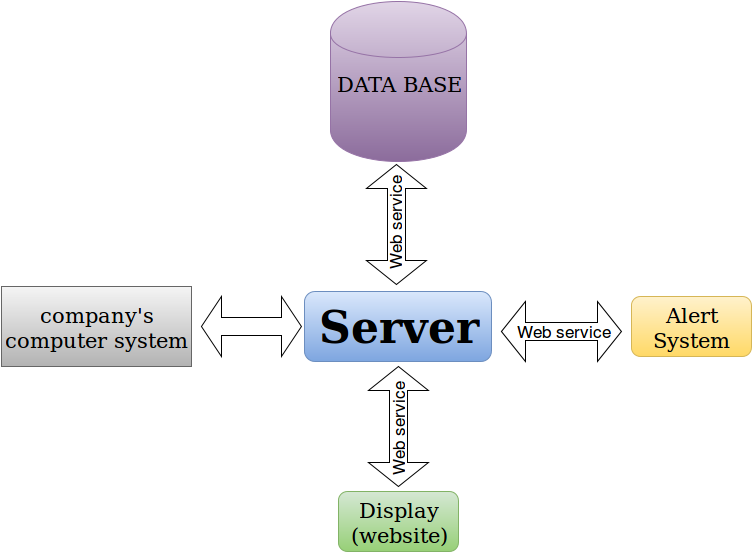

The diagram above was exported from draw.io. Its source (the exported page's mxGraphModel, read from the mxfile embedded in the PNG):
<mxGraphModel dx="815" dy="498" grid="1" gridSize="10" guides="1" tooltips="1" connect="1" arrows="1" fold="1" page="1" pageScale="1" pageWidth="826" pageHeight="1169" background="#ffffff" math="0">
  <root>
    <mxCell id="0" />
    <mxCell id="1" parent="0" />
    <mxCell id="2" value="&lt;h1&gt;&lt;font style=&quot;font-size: 44px&quot; face=&quot;Garamond&quot;&gt;Server&lt;/font&gt;&lt;/h1&gt;" style="rounded=1;whiteSpace=wrap;html=1;plain-blue" vertex="1" parent="1">
      <mxGeometry x="343" y="340" width="187" height="70" as="geometry" />
    </mxCell>
    <mxCell id="4" value="&lt;font style=&quot;font-size: 27px&quot;&gt;&lt;font style=&quot;font-size: 21px&quot; face=&quot;Garamond&quot;&gt;DATA BASE&lt;/font&gt;&lt;br&gt;&lt;/font&gt;" style="shape=cylinder;whiteSpace=wrap;html=1;plain-purple" vertex="1" parent="1">
      <mxGeometry x="369" y="50" width="136" height="160" as="geometry" />
    </mxCell>
    <mxCell id="9" value="&lt;font style=&quot;font-size: 21px&quot; face=&quot;Garamond&quot;&gt;Alert System&lt;br&gt;&lt;/font&gt;" style="rounded=1;whiteSpace=wrap;html=1;plain-yellow" vertex="1" parent="1">
      <mxGeometry x="670" y="345" width="120" height="60" as="geometry" />
    </mxCell>
    <mxCell id="11" value="&lt;font style=&quot;font-size: 21px&quot; face=&quot;Garamond&quot;&gt;Display&lt;br&gt;(website)&lt;/font&gt;&lt;br&gt;" style="rounded=1;whiteSpace=wrap;html=1;plain-green" vertex="1" parent="1">
      <mxGeometry x="377" y="540" width="120" height="60" as="geometry" />
    </mxCell>
    <mxCell id="12" value="&lt;font style=&quot;font-size: 21px&quot; face=&quot;Garamond&quot;&gt;company's computer system&lt;/font&gt;" style="whiteSpace=wrap;html=1;plain-gray" vertex="1" parent="1">
      <mxGeometry x="40" y="335" width="190" height="80" as="geometry" />
    </mxCell>
    <mxCell id="17" value="" style="shape=doubleArrow;direction=south;whiteSpace=wrap;html=1;" vertex="1" parent="1">
      <mxGeometry x="407" y="415" width="60" height="120" as="geometry" />
    </mxCell>
    <mxCell id="19" value="" style="shape=doubleArrow;whiteSpace=wrap;html=1;" vertex="1" parent="1">
      <mxGeometry x="540" y="350" width="120" height="60" as="geometry" />
    </mxCell>
    <mxCell id="20" value="" style="shape=doubleArrow;whiteSpace=wrap;html=1;" vertex="1" parent="1">
      <mxGeometry x="240" y="345" width="100" height="60" as="geometry" />
    </mxCell>
    <mxCell id="23" value="&lt;font style=&quot;font-size: 17px&quot;&gt;Web service&lt;br&gt;&lt;/font&gt;" style="text;html=1;strokeColor=none;fillColor=none;align=center;verticalAlign=middle;whiteSpace=wrap;overflow=hidden;rotation=-90;" vertex="1" parent="1">
      <mxGeometry x="375" y="467" width="120" height="20" as="geometry" />
    </mxCell>
    <mxCell id="24" value="&lt;font style=&quot;font-size: 17px&quot;&gt;Web service&lt;br&gt;&lt;/font&gt;" style="text;html=1;strokeColor=none;fillColor=none;align=center;verticalAlign=middle;whiteSpace=wrap;overflow=hidden;rotation=0;" vertex="1" parent="1">
      <mxGeometry x="542" y="368" width="120" height="20" as="geometry" />
    </mxCell>
    <mxCell id="26" value="" style="shape=doubleArrow;direction=south;whiteSpace=wrap;html=1;" vertex="1" parent="1">
      <mxGeometry x="405" y="213" width="60" height="120" as="geometry" />
    </mxCell>
    <mxCell id="27" value="&lt;font style=&quot;font-size: 17px&quot;&gt;Web service&lt;br&gt;&lt;/font&gt;" style="text;html=1;strokeColor=none;fillColor=none;align=center;verticalAlign=middle;whiteSpace=wrap;overflow=hidden;rotation=-90;" vertex="1" parent="1">
      <mxGeometry x="372" y="261" width="120" height="20" as="geometry" />
    </mxCell>
  </root>
</mxGraphModel>